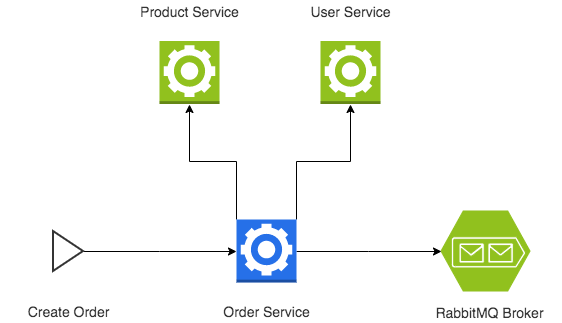

The diagram above was exported from draw.io. Its source (the exported page's mxGraphModel, read from the mxfile embedded in the PNG):
<mxGraphModel dx="2306" dy="1154" grid="1" gridSize="10" guides="1" tooltips="1" connect="1" arrows="1" fold="1" page="1" pageScale="1" pageWidth="827" pageHeight="1169" math="0" shadow="0">
  <root>
    <mxCell id="0" />
    <mxCell id="1" parent="0" />
    <mxCell id="2" value="" style="shadow=0;dashed=0;html=1;strokeColor=#91c11e;fillColor=#91c11e;labelPosition=center;verticalLabelPosition=bottom;verticalAlign=top;align=center;shape=mxgraph.azure.storage_queue;pointerEvents=1;" vertex="1" parent="1">
      <mxGeometry x="440.5" y="568.5" width="89" height="80" as="geometry" />
    </mxCell>
    <mxCell id="3" value="&lt;font color=&quot;#343434&quot; style=&quot;font-size: 14px;&quot;&gt;RabbitMQ Broker&lt;/font&gt;" style="text;html=1;strokeColor=none;fillColor=none;align=center;verticalAlign=middle;whiteSpace=wrap;rounded=0;fontColor=#2670e8;fontFamily=Helvetica;fontSize=14;" vertex="1" parent="1">
      <mxGeometry x="418" y="659" width="143" height="21" as="geometry" />
    </mxCell>
    <mxCell id="4" style="edgeStyle=orthogonalEdgeStyle;rounded=0;orthogonalLoop=1;jettySize=auto;html=1;entryX=0;entryY=0.5;entryDx=0;entryDy=0;entryPerimeter=0;fontSize=18;fontColor=#2670e8;" edge="1" source="7" target="2" parent="1">
      <mxGeometry relative="1" as="geometry" />
    </mxCell>
    <mxCell id="5" style="edgeStyle=orthogonalEdgeStyle;rounded=0;orthogonalLoop=1;jettySize=auto;html=1;entryX=0.5;entryY=1;entryDx=0;entryDy=0;entryPerimeter=0;fontSize=18;fontColor=#2670e8;exitX=0;exitY=0;exitDx=0;exitDy=0;exitPerimeter=0;" edge="1" source="7" target="8" parent="1">
      <mxGeometry relative="1" as="geometry" />
    </mxCell>
    <mxCell id="6" style="edgeStyle=orthogonalEdgeStyle;rounded=0;orthogonalLoop=1;jettySize=auto;html=1;entryX=0.5;entryY=1;entryDx=0;entryDy=0;entryPerimeter=0;fontSize=18;fontColor=#2670e8;exitX=1;exitY=0;exitDx=0;exitDy=0;exitPerimeter=0;" edge="1" source="7" target="9" parent="1">
      <mxGeometry relative="1" as="geometry" />
    </mxCell>
    <mxCell id="7" value="" style="outlineConnect=0;dashed=0;verticalLabelPosition=bottom;verticalAlign=top;align=center;html=1;shape=mxgraph.aws3.worker;fillColor=#2670e8;gradientColor=none;strokeColor=#2670e8;" vertex="1" parent="1">
      <mxGeometry x="236" y="577" width="60" height="63" as="geometry" />
    </mxCell>
    <mxCell id="8" value="" style="outlineConnect=0;dashed=0;verticalLabelPosition=bottom;verticalAlign=top;align=center;html=1;shape=mxgraph.aws3.worker;fillColor=#91c11e;gradientColor=none;strokeColor=#91c11e;" vertex="1" parent="1">
      <mxGeometry x="159" y="398.5" width="60" height="63" as="geometry" />
    </mxCell>
    <mxCell id="9" value="" style="outlineConnect=0;dashed=0;verticalLabelPosition=bottom;verticalAlign=top;align=center;html=1;shape=mxgraph.aws3.worker;fillColor=#91c11e;gradientColor=none;strokeColor=#91c11e;" vertex="1" parent="1">
      <mxGeometry x="320" y="398.5" width="60" height="63" as="geometry" />
    </mxCell>
    <mxCell id="10" value="&lt;font color=&quot;#343434&quot; style=&quot;font-size: 14px;&quot;&gt;Order Service&lt;br style=&quot;font-size: 14px;&quot;&gt;&lt;/font&gt;" style="text;html=1;strokeColor=none;fillColor=none;align=center;verticalAlign=middle;whiteSpace=wrap;rounded=0;fontColor=#2670e8;fontFamily=Helvetica;fontSize=14;" vertex="1" parent="1">
      <mxGeometry x="198.5" y="658.5" width="135" height="20" as="geometry" />
    </mxCell>
    <mxCell id="11" value="&lt;font color=&quot;#343434&quot; style=&quot;font-size: 14px;&quot;&gt;Product Service&lt;br style=&quot;font-size: 14px;&quot;&gt;&lt;/font&gt;" style="text;html=1;strokeColor=none;fillColor=none;align=center;verticalAlign=middle;whiteSpace=wrap;rounded=0;fontColor=#2670e8;fontFamily=Helvetica;fontSize=14;" vertex="1" parent="1">
      <mxGeometry x="121.5" y="358.5" width="135" height="20" as="geometry" />
    </mxCell>
    <mxCell id="12" value="&lt;font color=&quot;#343434&quot; style=&quot;font-size: 14px;&quot;&gt;User Service&lt;br style=&quot;font-size: 14px;&quot;&gt;&lt;/font&gt;" style="text;html=1;strokeColor=none;fillColor=none;align=center;verticalAlign=middle;whiteSpace=wrap;rounded=0;fontColor=#2670e8;fontFamily=Helvetica;fontSize=14;" vertex="1" parent="1">
      <mxGeometry x="282.5" y="358.5" width="135" height="20" as="geometry" />
    </mxCell>
    <mxCell id="13" style="edgeStyle=orthogonalEdgeStyle;rounded=0;orthogonalLoop=1;jettySize=auto;html=1;exitX=1;exitY=0.5;exitDx=0;exitDy=0;fontSize=18;fontColor=#2670e8;" edge="1" source="14" target="7" parent="1">
      <mxGeometry relative="1" as="geometry" />
    </mxCell>
    <mxCell id="14" value="" style="triangle;whiteSpace=wrap;html=1;strokeColor=#343434;fillColor=none;fontSize=18;fontColor=#2670e8;strokeWidth=2;" vertex="1" parent="1">
      <mxGeometry x="52.5" y="588.5" width="30" height="40" as="geometry" />
    </mxCell>
    <mxCell id="15" value="&lt;font color=&quot;#343434&quot; style=&quot;font-size: 14px;&quot;&gt;Create Order&lt;br style=&quot;font-size: 14px;&quot;&gt;&lt;/font&gt;" style="text;html=1;strokeColor=none;fillColor=none;align=center;verticalAlign=middle;whiteSpace=wrap;rounded=0;fontColor=#2670e8;fontFamily=Helvetica;fontSize=14;" vertex="1" parent="1">
      <mxGeometry y="658.5" width="135" height="20" as="geometry" />
    </mxCell>
  </root>
</mxGraphModel>